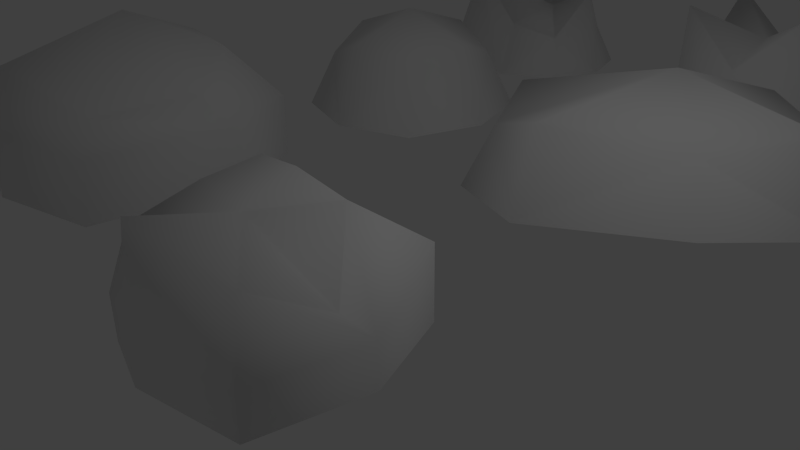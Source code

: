 # Source: Rock_Meshes.blend  (saved by Blender 2.76.0; exported with 4.5.12 LTS)
import bpy
from mathutils import Matrix  # noqa: F401  (used for matrix-valued properties, if any)

bpy.ops.wm.read_factory_settings(use_empty=True)
scene = bpy.context.scene
scene.name = 'Scene'

# ---- collections
col_collection_1 = bpy.data.collections.new('Collection 1'); scene.collection.children.link(col_collection_1)

# ---- materials (node trees are filled in below, after node groups)
mat_material = bpy.data.materials.new('Material')
mat_material.alpha_threshold = 0.0
mat_material.use_transparent_shadow = False
mat_material.roughness = 0.5
mat_material.line_color = (0.0, 0.0, 0.0, 1.0)

# ---- material node trees

# ---- world
world_world = bpy.data.worlds.new('World'); scene.world = world_world
world_world.color = (0.05088, 0.05088, 0.05088)
world_world.use_sun_shadow = False
world_world.sun_shadow_jitter_overblur = 0.0
world_world.cycles.sampling_method = 'MANUAL'
world_world.cycles.sample_map_resolution = 256

# ---- cameras
cam_camera = bpy.data.cameras.new('Camera')
cam_camera.clip_end = 100.0
cam_camera.lens = 35.0
cam_camera.sensor_width = 32.0
cam_camera.sensor_height = 18.0
cam_camera.ortho_scale = 7.314
cam_camera.dof.focus_distance = 0.0
cam_camera.dof.aperture_fstop = 128.0

# ---- lights
light_lamp = bpy.data.lights.new('Lamp', 'POINT')
light_lamp.transmission_factor = 0.0
light_lamp.cutoff_distance = 30.0
light_lamp.energy = 100.0
light_lamp.shadow_buffer_clip_start = 1.001
light_lamp.shadow_soft_size = 0.1
light_lamp.shadow_maximum_resolution = 0.006
light_lamp.use_absolute_resolution = True
light_lamp.cycles.use_multiple_importance_sampling = False

# ---- meshes
me_cube_008 = bpy.data.meshes.new('Cube.008')
me_cube_008.from_pydata([(-0.6265, -0.5281, 1.149), (1.21, -0.1095, -0.1608), (-0.9476, -2.52, 0.0), (-2.577, 0.9782, 0.1645), (-0.3963, 1.844, -0.05624), (1.21, -0.1095, -0.8392), (-0.5061, 2.028, -1.0), (0.6235, 1.628, 0.0), (-0.9476, -2.52, -1.0), (0.9542, -1.702, -0.1608), (-2.867, 0.268, -1.0), (-2.095, -2.392, -0.09032), (-1.689, 1.738, 0.3959), (0.5075, -0.5281, 0.6311), (-1.038, 1.129, 0.8686), (-0.191, -1.809, 0.8063), (-2.316, -0.1754, 0.9019), (0.6235, 1.588, -1.0), (0.9542, -1.702, -0.8392), (-2.077, -2.08, -1.0), (-2.491, 1.588, -1.0), (0.3306, 0.7915, 0.9124), (1.03, -1.608, 0.5942), (-2.4, -1.96, 0.4067), (-1.801, 1.026, 0.8438)], [], [(0, 13, 21, 14), (0, 14, 24, 16), (0, 16, 23, 15), (0, 15, 22, 13), (1, 5, 17, 7), (1, 7, 21, 13), (1, 13, 22, 9), (1, 9, 18, 5), (2, 8, 18, 9), (2, 9, 22, 15), (2, 15, 23, 11), (2, 11, 19, 8), (3, 10, 19, 11), (3, 11, 23, 16), (3, 16, 24, 12), (3, 12, 20, 10), (4, 14, 21, 7), (4, 7, 17, 6), (4, 6, 20, 12), (4, 12, 24, 14)])
me_cube_008.polygons.foreach_set('use_smooth', [True] * 20)
me_cube_008.materials.append(mat_material)
me_cube_008.use_remesh_preserve_volume = False
me_cube_008.use_remesh_preserve_attributes = False
me_cube_008.use_mirror_vertex_groups = False
me_cube_008.update()
me_cube_007 = bpy.data.meshes.new('Cube.007')
me_cube_007.from_pydata([(-1.42, -0.465, 0.0), (0.465, 1.0, 0.0), (1.465, 0.0, 0.0), (-0.42, -1.465, 0.0), (0.0, 0.0, 1.0), (-1.17, -1.215, 0.0), (-1.17, -0.465, 0.75), (-0.75, 0.75, 0.0), (0.465, 0.75, 0.75), (1.215, 0.75, 0.0), (1.215, 0.0, 0.75), (0.75, -0.75, 0.0), (-0.42, -1.215, 0.75), (-0.9755, -1.021, 0.5556), (-0.5556, 0.5556, 0.5556), (0.5556, -0.5556, 0.5556), (1.021, 0.5556, 0.5556)], [], [(0, 5, 13, 6), (0, 6, 14, 7), (1, 7, 14, 8), (1, 8, 16, 9), (2, 9, 16, 10), (2, 10, 15, 11), (3, 11, 15, 12), (3, 12, 13, 5), (4, 12, 15, 10), (4, 10, 16, 8), (4, 8, 14, 6), (4, 6, 13, 12)])
me_cube_007.polygons.foreach_set('use_smooth', [True] * 12)
me_cube_007.use_remesh_preserve_volume = False
me_cube_007.use_remesh_preserve_attributes = False
me_cube_007.use_mirror_vertex_groups = False
me_cube_007.update()
me_cube_006 = bpy.data.meshes.new('Cube.006')
me_cube_006.from_pydata([(-1.0, 0.0, 0.0), (0.0, 1.0, 0.0), (1.0, 0.0, 0.0), (0.0, -1.0, 0.0), (0.0, 0.0, 1.0), (-0.75, -0.75, 0.0), (-0.75, 0.0, 0.75), (-0.75, 0.75, 0.0), (0.0, 0.75, 0.75), (0.75, 0.75, 0.0), (0.75, 0.0, 0.75), (0.75, -0.75, 0.0), (0.0, -0.75, 0.75), (-0.6991, -0.6991, 1.418), (-0.6991, 0.6991, 1.418), (0.6991, -0.6991, 1.418), (0.6991, 0.6991, 1.418)], [], [(0, 5, 13, 6), (0, 6, 14, 7), (1, 7, 14, 8), (1, 8, 16, 9), (2, 9, 16, 10), (2, 10, 15, 11), (3, 11, 15, 12), (3, 12, 13, 5), (4, 12, 15, 10), (4, 10, 16, 8), (4, 8, 14, 6), (4, 6, 13, 12)])
me_cube_006.polygons.foreach_set('use_smooth', [True] * 12)
me_cube_006.use_remesh_preserve_volume = False
me_cube_006.use_remesh_preserve_attributes = False
me_cube_006.use_mirror_vertex_groups = False
me_cube_006.update()
me_cube_005 = bpy.data.meshes.new('Cube.005')
me_cube_005.from_pydata([(-0.9513, -0.1797, 1.404), (1.27, 0.268, 0.0), (-0.9476, -2.52, 0.0), (-2.46, 0.5918, 0.202), (-1.038, 2.439, 0.202), (1.27, 0.268, -1.0), (-0.5061, 2.815, -1.0), (0.6235, 2.375, 0.6472), (-0.9476, -2.52, -1.0), (0.8937, -2.08, 0.0), (-2.867, 0.268, -1.0), (-2.077, -2.08, 0.0), (-2.233, 2.174, 0.202), (0.9844, -0.1797, 0.5195), (-1.038, 1.089, 1.819), (-1.393, -2.033, 1.747), (-1.717, -0.3229, 1.737), (0.6235, 2.375, -1.0), (0.8937, -2.08, -1.0), (-2.077, -2.08, -1.0), (-2.491, 1.588, -1.0), (0.3306, 0.7512, 1.863), (0.6916, -1.691, 1.385), (-1.784, -1.738, 1.344), (-1.801, 1.026, 1.794)], [], [(0, 13, 21, 14), (0, 14, 24, 16), (0, 16, 23, 15), (0, 15, 22, 13), (1, 5, 17, 7), (1, 7, 21, 13), (1, 13, 22, 9), (1, 9, 18, 5), (2, 8, 18, 9), (2, 9, 22, 15), (2, 15, 23, 11), (2, 11, 19, 8), (3, 10, 19, 11), (3, 11, 23, 16), (3, 16, 24, 12), (3, 12, 20, 10), (4, 14, 21, 7), (4, 7, 17, 6), (4, 6, 20, 12), (4, 12, 24, 14)])
me_cube_005.polygons.foreach_set('use_smooth', [True] * 20)
me_cube_005.materials.append(mat_material)
me_cube_005.use_remesh_preserve_volume = False
me_cube_005.use_remesh_preserve_attributes = False
me_cube_005.use_mirror_vertex_groups = False
me_cube_005.update()
me_cube_004 = bpy.data.meshes.new('Cube.004')
me_cube_004.from_pydata([(-1.444, 0.0, 0.0), (0.4082, 1.007, 0.0), (1.408, 0.007235, 0.0), (0.0, -1.57, 0.0), (0.0, 0.0, 1.0), (-1.194, -0.75, 0.0), (-0.75, 0.0, 0.75), (-0.75, 0.75, 0.0), (0.0, 0.75, 1.109), (1.158, 0.7572, 0.0), (1.195, -0.08457, 0.5205), (0.75, -0.75, 0.0), (0.0, -0.75, 0.75), (-0.5556, -0.5556, 0.5556), (-0.5556, 0.5556, 0.8462), (0.7137, -0.6401, 0.6855), (0.5556, 0.5556, 0.915)], [], [(0, 5, 13, 6), (0, 6, 14, 7), (1, 7, 14, 8), (1, 8, 16, 9), (2, 9, 16, 10), (2, 10, 15, 11), (3, 11, 15, 12), (3, 12, 13, 5), (4, 12, 15, 10), (4, 10, 16, 8), (4, 8, 14, 6), (4, 6, 13, 12)])
me_cube_004.polygons.foreach_set('use_smooth', [True] * 12)
me_cube_004.use_remesh_preserve_volume = False
me_cube_004.use_remesh_preserve_attributes = False
me_cube_004.use_mirror_vertex_groups = False
me_cube_004.update()
me_cube_003 = bpy.data.meshes.new('Cube.003')
me_cube_003.from_pydata([(-1.945, 0.4953, 0.0), (-0.8728, 1.495, 0.0), (1.0, 0.0, 0.0), (0.0, -1.13, 0.0), (-0.4754, 0.7009, 0.7153), (-1.695, -0.3852, 0.0), (-1.695, 0.4953, 0.75), (-1.623, 1.245, 0.0), (-0.9454, 1.245, 1.2), (0.75, 0.75, 0.0), (0.75, 0.0, 1.2), (0.75, -0.75, 0.0), (0.0, -0.8805, 0.75), (-1.226, -0.2855, 1.346), (-1.501, 1.051, 0.5556), (0.5556, -0.5556, 0.5556), (0.5556, 0.5556, 0.5556)], [], [(0, 5, 13, 6), (0, 6, 14, 7), (1, 7, 14, 8), (1, 8, 16, 9), (2, 9, 16, 10), (2, 10, 15, 11), (3, 11, 15, 12), (3, 12, 13, 5), (4, 12, 15, 10), (4, 10, 16, 8), (4, 8, 14, 6), (4, 6, 13, 12)])
me_cube_003.polygons.foreach_set('use_smooth', [True] * 12)
me_cube_003.use_remesh_preserve_volume = False
me_cube_003.use_remesh_preserve_attributes = False
me_cube_003.use_mirror_vertex_groups = False
me_cube_003.update()
me_cube_002 = bpy.data.meshes.new('Cube.002')
me_cube_002.from_pydata([(-1.0, 0.0, 0.0), (0.0, 1.0, 0.0), (1.0, 0.0, 0.0), (0.0, -1.0, 0.0), (0.0, 0.0, 1.0), (-0.75, -0.75, 0.0), (-0.75, 0.0, 0.75), (-0.75, 0.75, 0.0), (0.0, 0.75, 0.75), (0.75, 0.75, 0.0), (0.75, 0.0, 0.75), (0.75, -0.75, 0.0), (0.0, -0.75, 0.75), (-0.5556, -0.5556, 0.5556), (-0.5556, 0.5556, 0.5556), (0.5556, -0.5556, 0.5556), (0.5556, 0.5556, 0.5556)], [], [(0, 5, 13, 6), (0, 6, 14, 7), (1, 7, 14, 8), (1, 8, 16, 9), (2, 9, 16, 10), (2, 10, 15, 11), (3, 11, 15, 12), (3, 12, 13, 5), (4, 12, 15, 10), (4, 10, 16, 8), (4, 8, 14, 6), (4, 6, 13, 12)])
me_cube_002.polygons.foreach_set('use_smooth', [True] * 12)
me_cube_002.use_remesh_preserve_volume = False
me_cube_002.use_remesh_preserve_attributes = False
me_cube_002.use_mirror_vertex_groups = False
me_cube_002.update()
me_cube_001 = bpy.data.meshes.new('Cube.001')
me_cube_001.from_pydata([(-0.9513, -0.1797, 1.404), (1.27, 0.268, 0.0), (-0.9476, -2.52, 0.0), (-2.46, 0.5918, 0.202), (-1.038, 1.652, 0.202), (1.27, 0.268, -1.0), (-0.5061, 2.028, -1.0), (0.6235, 1.588, 0.0), (-0.9476, -2.52, -1.0), (0.8937, -2.08, 0.0), (-2.867, 0.268, -1.0), (-2.077, -2.08, 0.0), (-2.233, 1.387, 0.202), (0.9844, -0.1797, 0.5195), (-1.038, 1.089, 0.8686), (-1.393, -2.033, 0.7972), (-1.717, -0.3229, 0.7867), (0.6235, 1.588, -1.0), (0.8937, -2.08, -1.0), (-2.077, -2.08, -1.0), (-2.491, 1.588, -1.0), (0.3306, 0.7512, 0.9124), (0.6916, -1.691, 0.435), (-1.784, -1.738, 0.3941), (-1.801, 1.026, 0.8438)], [], [(0, 13, 21, 14), (0, 14, 24, 16), (0, 16, 23, 15), (0, 15, 22, 13), (1, 5, 17, 7), (1, 7, 21, 13), (1, 13, 22, 9), (1, 9, 18, 5), (2, 8, 18, 9), (2, 9, 22, 15), (2, 15, 23, 11), (2, 11, 19, 8), (3, 10, 19, 11), (3, 11, 23, 16), (3, 16, 24, 12), (3, 12, 20, 10), (4, 14, 21, 7), (4, 7, 17, 6), (4, 6, 20, 12), (4, 12, 24, 14)])
me_cube_001.polygons.foreach_set('use_smooth', [True] * 20)
me_cube_001.materials.append(mat_material)
me_cube_001.use_remesh_preserve_volume = False
me_cube_001.use_remesh_preserve_attributes = False
me_cube_001.use_mirror_vertex_groups = False
me_cube_001.update()
me_cube = bpy.data.meshes.new('Cube')
me_cube.from_pydata([(-0.5061, -0.2266, 1.114), (1.0, 0.268, 0.0), (-0.9476, -2.52, 0.0), (-2.867, 0.268, 0.0), (-0.5061, 2.028, 0.0), (1.0, 0.268, -1.0), (-0.5061, 2.028, -1.0), (0.6235, 1.588, 0.0), (-0.9476, -2.52, -1.0), (0.6235, -2.08, 0.0), (-2.867, 0.268, -1.0), (-2.077, -2.08, 0.0), (-2.491, 1.588, 0.0), (0.6235, -0.2266, 0.2299), (-0.5061, 1.093, 0.2299), (-0.9476, -2.08, 1.384), (-2.491, 0.268, 1.384), (0.6235, 1.588, -1.0), (0.6235, -2.08, -1.0), (-2.077, -2.08, -1.0), (-2.491, 1.588, -1.0), (0.3306, 0.7512, 0.0355), (0.3306, -1.738, 0.5556), (-1.784, -1.738, 1.19), (-2.198, 1.246, 0.5556)], [], [(0, 13, 21, 14), (0, 14, 24, 16), (0, 16, 23, 15), (0, 15, 22, 13), (1, 5, 17, 7), (1, 7, 21, 13), (1, 13, 22, 9), (1, 9, 18, 5), (2, 8, 18, 9), (2, 9, 22, 15), (2, 15, 23, 11), (2, 11, 19, 8), (3, 10, 19, 11), (3, 11, 23, 16), (3, 16, 24, 12), (3, 12, 20, 10), (4, 14, 21, 7), (4, 7, 17, 6), (4, 6, 20, 12), (4, 12, 24, 14)])
me_cube.polygons.foreach_set('use_smooth', [True] * 20)
me_cube.materials.append(mat_material)
me_cube.use_remesh_preserve_volume = False
me_cube.use_remesh_preserve_attributes = False
me_cube.use_mirror_vertex_groups = False
me_cube.update()

# ---- objects
ob_cube_008 = bpy.data.objects.new('Cube.008', me_cube_008)
ob_cube_007 = bpy.data.objects.new('Cube.007', me_cube_007)
ob_cube_006 = bpy.data.objects.new('Cube.006', me_cube_006)
ob_cube_005 = bpy.data.objects.new('Cube.005', me_cube_005)
ob_cube_004 = bpy.data.objects.new('Cube.004', me_cube_004)
ob_cube_003 = bpy.data.objects.new('Cube.003', me_cube_003)
ob_cube_002 = bpy.data.objects.new('Cube.002', me_cube_002)
ob_cube_001 = bpy.data.objects.new('Cube.001', me_cube_001)
ob_cube = bpy.data.objects.new('Cube', me_cube)
ob_lamp = bpy.data.objects.new('Lamp', light_lamp)
ob_camera = bpy.data.objects.new('Camera', cam_camera)

# ---- transforms, parenting, visibility, modifiers, constraints
ob_cube_008.location = (7.614, -6.27, 0.9707)
ob_cube_008.scale = (0.932, 0.932, 0.932)
ob_cube_008.lock_rotations_4d = False
ob_cube_008.empty_display_type = 'ARROWS'
ob_cube_008.lineart.crease_threshold = 0.0
ob_cube_007.location = (1.435, 4.489, 0.03635)
ob_cube_007.scale = (1.783, 1.783, 1.783)
ob_cube_007.lineart.crease_threshold = 0.0
ob_cube_006.location = (0.8753, 8.349, 0.03635)
ob_cube_006.scale = (1.385, 1.385, 1.385)
ob_cube_006.lineart.crease_threshold = 0.0
ob_cube_005.location = (1.157, -2.027, 0.5988)
ob_cube_005.scale = (0.7926, 0.616, 0.616)
ob_cube_005.lock_rotations_4d = False
ob_cube_005.empty_display_type = 'ARROWS'
ob_cube_005.lineart.crease_threshold = 0.0
ob_cube_004.location = (0.5272, -7.608, 0.03635)
ob_cube_004.scale = (1.783, 1.783, 1.783)
ob_cube_004.lineart.crease_threshold = 0.0
ob_cube_003.location = (-3.961, 8.576, 0.03635)
ob_cube_003.scale = (1.327, 1.327, 1.327)
ob_cube_003.lineart.crease_threshold = 0.0
ob_cube_002.location = (-3.961, 4.489, 0.03635)
ob_cube_002.scale = (1.783, 1.783, 1.783)
ob_cube_002.lineart.crease_threshold = 0.0
ob_cube_001.location = (-4.306, -0.2121, 0.9707)
ob_cube_001.lock_rotations_4d = False
ob_cube_001.empty_display_type = 'ARROWS'
ob_cube_001.lineart.crease_threshold = 0.0
ob_cube.location = (-4.306, -6.948, 0.9707)
ob_cube.lock_rotations_4d = False
ob_cube.empty_display_type = 'ARROWS'
ob_cube.lineart.crease_threshold = 0.0
ob_lamp.location = (4.076, 1.005, 5.904)
ob_lamp.rotation_euler = (0.6503, 0.05522, 1.866)
ob_lamp.lock_rotations_4d = False
ob_lamp.empty_display_type = 'ARROWS'
ob_lamp.color = (0.0, 0.0, 0.0, 0.0)
ob_lamp.lineart.crease_threshold = 0.0
ob_camera.location = (7.481, -6.508, 5.344)
ob_camera.rotation_euler = (1.109, 0.01082, 0.8149)
ob_camera.lock_rotations_4d = False
ob_camera.empty_display_type = 'ARROWS'
ob_camera.color = (0.0, 0.0, 0.0, 0.0)
ob_camera.display_type = 'WIRE'
ob_camera.lineart.crease_threshold = 0.0

# ---- collection membership
col_collection_1.objects.link(ob_cube_008)
col_collection_1.objects.link(ob_cube_007)
col_collection_1.objects.link(ob_cube_006)
col_collection_1.objects.link(ob_cube_005)
col_collection_1.objects.link(ob_cube_004)
col_collection_1.objects.link(ob_cube_003)
col_collection_1.objects.link(ob_cube_002)
col_collection_1.objects.link(ob_cube_001)
col_collection_1.objects.link(ob_cube)
col_collection_1.objects.link(ob_lamp)
col_collection_1.objects.link(ob_camera)

# ---- scene / render settings (as saved in the file)
scene.camera = ob_camera
scene.frame_start = 1; scene.frame_end = 250; scene.frame_set(1)
scene.render.engine = 'BLENDER_EEVEE_NEXT'
scene.render.resolution_percentage = 50
scene.render.dither_intensity = 0.0
scene.cycles.use_denoising = False
scene.cycles.samples = 10
scene.cycles.sampling_pattern = 'TABULATED_SOBOL'
scene.cycles.light_sampling_threshold = 0.0
scene.cycles.use_adaptive_sampling = False
scene.cycles.use_light_tree = False
scene.cycles.blur_glossy = 0.0
scene.cycles.pixel_filter_type = 'GAUSSIAN'
scene.cycles.sample_clamp_indirect = 0.0
scene.view_settings.view_transform = 'Standard'
bpy.context.view_layer.update()
